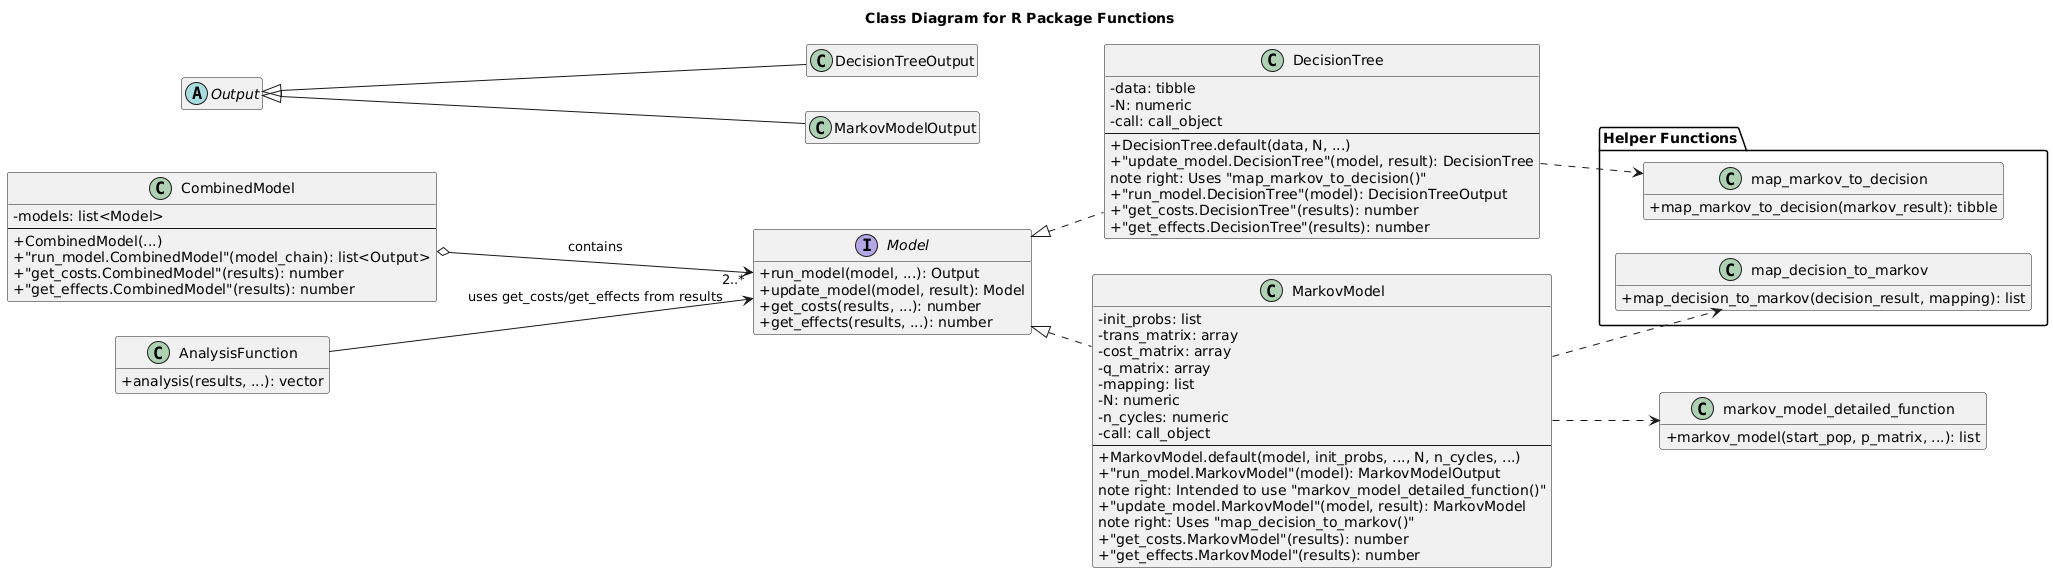

The diagram above was rendered by PlantUML. Its source (embedded in the PNG):
@startuml
skinparam classAttributeIconSize 0
hide empty members
left to right direction

title Class Diagram for R Package Functions

interface Model {
  + run_model(model, ...): Output
  + update_model(model, result): Model
  + get_costs(results, ...): number
  + get_effects(results, ...): number
}

class DecisionTree implements Model {
  - data: tibble
  - N: numeric
  - call: call_object
  --
  + DecisionTree.default(data, N, ...)
  + "update_model.DecisionTree"(model, result): DecisionTree
  note right: Uses "map_markov_to_decision()"
  + "run_model.DecisionTree"(model): DecisionTreeOutput
  + "get_costs.DecisionTree"(results): number
  + "get_effects.DecisionTree"(results): number
}

class MarkovModel implements Model {
  - init_probs: list
  - trans_matrix: array
  - cost_matrix: array
  - q_matrix: array
  - mapping: list
  - N: numeric
  - n_cycles: numeric
  - call: call_object
  --
  + MarkovModel.default(model, init_probs, ..., N, n_cycles, ...)
  + "run_model.MarkovModel"(model): MarkovModelOutput
  note right: Intended to use "markov_model_detailed_function()"
  + "update_model.MarkovModel"(model, result): MarkovModel
  note right: Uses "map_decision_to_markov()"
  + "get_costs.MarkovModel"(results): number
  + "get_effects.MarkovModel"(results): number
}

class CombinedModel {
  - models: list<Model>
  --
  + CombinedModel(...)
  + "run_model.CombinedModel"(model_chain): list<Output>
  + "get_costs.CombinedModel"(results): number
  + "get_effects.CombinedModel"(results): number
}

abstract class Output {}
class DecisionTreeOutput extends Output {}
class MarkovModelOutput extends Output {}

' Define components that will be targets of dependencies EARLIER
package "Helper Functions" {
  class map_decision_to_markov {
   + map_decision_to_markov(decision_result, mapping): list
  }
  class map_markov_to_decision {
   + map_markov_to_decision(markov_result): tibble
  }
}

class markov_model_detailed_function {
  + markov_model(start_pop, p_matrix, ...): list
}

class AnalysisFunction {
  + analysis(results, ...): vector
}

' Relationships
CombinedModel o--> "2..*" Model : contains
AnalysisFunction --> Model : uses get_costs/get_effects from results

' Dependencies - now drawn class-to-class.
' The specific method triggering the dependency is indicated
' by the notes within the class definitions above.
DecisionTree ..> map_markov_to_decision
MarkovModel ..> map_decision_to_markov
MarkovModel ..> markov_model_detailed_function

hide empty methods
@enduml